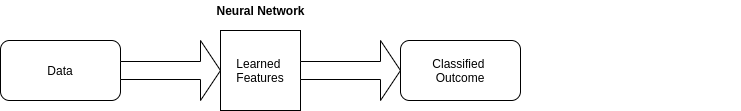

The diagram above was exported from draw.io. Its source (the exported page's mxGraphModel, read from the mxfile embedded in the PNG):
<mxGraphModel dx="875" dy="626" grid="1" gridSize="10" guides="1" tooltips="1" connect="1" arrows="1" fold="1" page="1" pageScale="1" pageWidth="827" pageHeight="1169" math="0" shadow="0">
  <root>
    <mxCell id="0" />
    <mxCell id="1" parent="0" />
    <mxCell id="BCoBDAkUAkG1GuFYiGYQ-8" value="" style="group" vertex="1" connectable="0" parent="1">
      <mxGeometry x="40" y="170" width="740" height="80" as="geometry" />
    </mxCell>
    <mxCell id="BCoBDAkUAkG1GuFYiGYQ-1" value="Data" style="rounded=1;whiteSpace=wrap;html=1;" vertex="1" parent="BCoBDAkUAkG1GuFYiGYQ-8">
      <mxGeometry y="10" width="120" height="60" as="geometry" />
    </mxCell>
    <mxCell id="BCoBDAkUAkG1GuFYiGYQ-3" value="" style="shape=singleArrow;whiteSpace=wrap;html=1;" vertex="1" parent="BCoBDAkUAkG1GuFYiGYQ-8">
      <mxGeometry x="120" y="10" width="100" height="60" as="geometry" />
    </mxCell>
    <mxCell id="BCoBDAkUAkG1GuFYiGYQ-5" value="Learned&amp;nbsp;&lt;br&gt;Features" style="whiteSpace=wrap;html=1;aspect=fixed;" vertex="1" parent="BCoBDAkUAkG1GuFYiGYQ-8">
      <mxGeometry x="220" width="80" height="80" as="geometry" />
    </mxCell>
    <mxCell id="BCoBDAkUAkG1GuFYiGYQ-6" value="" style="shape=singleArrow;whiteSpace=wrap;html=1;" vertex="1" parent="BCoBDAkUAkG1GuFYiGYQ-8">
      <mxGeometry x="300" y="10" width="100" height="60" as="geometry" />
    </mxCell>
    <mxCell id="BCoBDAkUAkG1GuFYiGYQ-7" value="Classified&amp;nbsp;&lt;br&gt;Outcome" style="rounded=1;whiteSpace=wrap;html=1;" vertex="1" parent="BCoBDAkUAkG1GuFYiGYQ-8">
      <mxGeometry x="400" y="10" width="120" height="60" as="geometry" />
    </mxCell>
    <mxCell id="BCoBDAkUAkG1GuFYiGYQ-10" value="&lt;b&gt;Neural Network&lt;/b&gt;" style="text;html=1;align=center;verticalAlign=middle;resizable=0;points=[];autosize=1;" vertex="1" parent="1">
      <mxGeometry x="250" y="140" width="100" height="20" as="geometry" />
    </mxCell>
  </root>
</mxGraphModel>